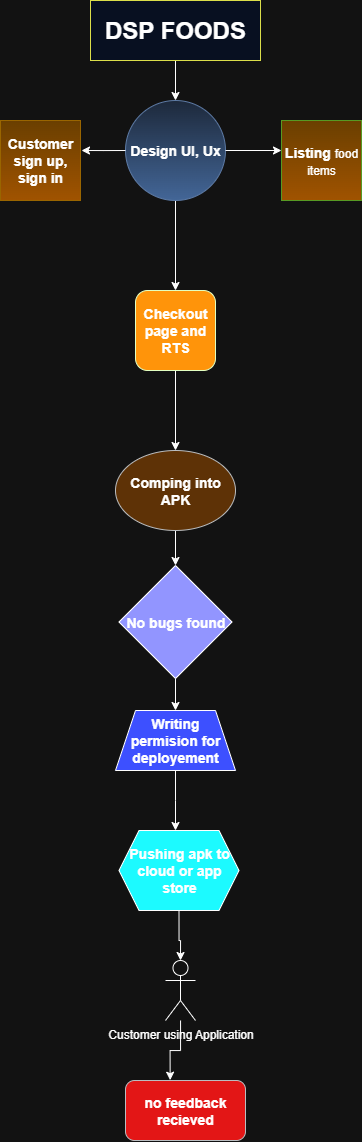

The diagram above was exported from draw.io. Its source (the exported page's mxGraphModel, read from the mxfile embedded in the PNG):
<mxGraphModel dx="1226" dy="661" grid="1" gridSize="10" guides="1" tooltips="1" connect="1" arrows="1" fold="1" page="1" pageScale="1" pageWidth="827" pageHeight="1169" math="0" shadow="0">
  <root>
    <mxCell id="0" />
    <mxCell id="1" parent="0" />
    <mxCell id="_i5VS33ksunb87Zwr-An-49" style="edgeStyle=orthogonalEdgeStyle;rounded=0;orthogonalLoop=1;jettySize=auto;html=1;entryX=0.5;entryY=0;entryDx=0;entryDy=0;" edge="1" parent="1" source="_i5VS33ksunb87Zwr-An-20" target="_i5VS33ksunb87Zwr-An-21">
      <mxGeometry relative="1" as="geometry" />
    </mxCell>
    <mxCell id="_i5VS33ksunb87Zwr-An-20" value="&lt;h1&gt;DSP FOODS&lt;/h1&gt;" style="rounded=0;whiteSpace=wrap;html=1;fillColor=light-dark(#FFFF88,#081021);strokeColor=light-dark(#FFFFFF, #dbde4a);" vertex="1" parent="1">
      <mxGeometry x="339" y="20" width="170" height="60" as="geometry" />
    </mxCell>
    <mxCell id="_i5VS33ksunb87Zwr-An-28" style="edgeStyle=orthogonalEdgeStyle;rounded=0;orthogonalLoop=1;jettySize=auto;html=1;exitX=0.5;exitY=1;exitDx=0;exitDy=0;" edge="1" parent="1" source="_i5VS33ksunb87Zwr-An-21" target="_i5VS33ksunb87Zwr-An-24">
      <mxGeometry relative="1" as="geometry" />
    </mxCell>
    <mxCell id="_i5VS33ksunb87Zwr-An-21" value="&lt;h3&gt;Design UI, Ux&lt;/h3&gt;" style="ellipse;whiteSpace=wrap;html=1;aspect=fixed;fillColor=#dae8fc;gradientColor=#7ea6e0;strokeColor=#6c8ebf;" vertex="1" parent="1">
      <mxGeometry x="374" y="120" width="100" height="100" as="geometry" />
    </mxCell>
    <mxCell id="_i5VS33ksunb87Zwr-An-22" value="&lt;h3&gt;Customer sign up, sign in&lt;/h3&gt;" style="whiteSpace=wrap;html=1;aspect=fixed;fillColor=#ffcd28;gradientColor=#ffa500;strokeColor=#d79b00;" vertex="1" parent="1">
      <mxGeometry x="249" y="140" width="80" height="80" as="geometry" />
    </mxCell>
    <mxCell id="_i5VS33ksunb87Zwr-An-23" value="&lt;h3&gt;Listing&amp;nbsp;&lt;span style=&quot;background-color: transparent; color: light-dark(rgb(0, 0, 0), rgb(255, 255, 255)); font-size: 12px; font-weight: normal;&quot;&gt;food items&lt;/span&gt;&lt;/h3&gt;" style="whiteSpace=wrap;html=1;aspect=fixed;fillColor=#ffcd28;strokeColor=light-dark(#D79B00,#579923);gradientColor=#ffa500;" vertex="1" parent="1">
      <mxGeometry x="530" y="140" width="80" height="80" as="geometry" />
    </mxCell>
    <mxCell id="_i5VS33ksunb87Zwr-An-31" style="edgeStyle=orthogonalEdgeStyle;rounded=0;orthogonalLoop=1;jettySize=auto;html=1;exitX=0.5;exitY=1;exitDx=0;exitDy=0;" edge="1" parent="1" source="_i5VS33ksunb87Zwr-An-24" target="_i5VS33ksunb87Zwr-An-25">
      <mxGeometry relative="1" as="geometry" />
    </mxCell>
    <mxCell id="_i5VS33ksunb87Zwr-An-24" value="&lt;h3&gt;Checkout page and RTS&lt;/h3&gt;" style="whiteSpace=wrap;html=1;aspect=fixed;rounded=1;fillColor=light-dark(#FFFFFF,#FF940A);strokeColor=light-dark(#000000,#E2FFC1);" vertex="1" parent="1">
      <mxGeometry x="384" y="310" width="80" height="80" as="geometry" />
    </mxCell>
    <mxCell id="_i5VS33ksunb87Zwr-An-34" style="edgeStyle=orthogonalEdgeStyle;rounded=0;orthogonalLoop=1;jettySize=auto;html=1;exitX=0.5;exitY=1;exitDx=0;exitDy=0;entryX=0.5;entryY=0;entryDx=0;entryDy=0;" edge="1" parent="1" source="_i5VS33ksunb87Zwr-An-25" target="_i5VS33ksunb87Zwr-An-26">
      <mxGeometry relative="1" as="geometry" />
    </mxCell>
    <mxCell id="_i5VS33ksunb87Zwr-An-25" value="&lt;h3&gt;Comping into APK&lt;/h3&gt;" style="ellipse;whiteSpace=wrap;html=1;strokeColor=#36393d;fillColor=#ffcc99;" vertex="1" parent="1">
      <mxGeometry x="364" y="470" width="120" height="80" as="geometry" />
    </mxCell>
    <mxCell id="_i5VS33ksunb87Zwr-An-35" style="edgeStyle=orthogonalEdgeStyle;rounded=0;orthogonalLoop=1;jettySize=auto;html=1;exitX=0.5;exitY=1;exitDx=0;exitDy=0;entryX=0.5;entryY=0;entryDx=0;entryDy=0;" edge="1" parent="1" source="_i5VS33ksunb87Zwr-An-26" target="_i5VS33ksunb87Zwr-An-27">
      <mxGeometry relative="1" as="geometry" />
    </mxCell>
    <mxCell id="_i5VS33ksunb87Zwr-An-26" value="&lt;h3&gt;No bugs found&lt;/h3&gt;" style="rhombus;whiteSpace=wrap;html=1;fillColor=light-dark(#FFFFFF,#9295FF);" vertex="1" parent="1">
      <mxGeometry x="367.5" y="585" width="113" height="113" as="geometry" />
    </mxCell>
    <mxCell id="_i5VS33ksunb87Zwr-An-27" value="&lt;h3&gt;Writing permision for deployement&lt;/h3&gt;" style="shape=trapezoid;perimeter=trapezoidPerimeter;whiteSpace=wrap;html=1;fixedSize=1;fillColor=light-dark(#FFFFFF,#3D50FF);" vertex="1" parent="1">
      <mxGeometry x="364" y="730" width="120" height="60" as="geometry" />
    </mxCell>
    <mxCell id="_i5VS33ksunb87Zwr-An-29" style="edgeStyle=orthogonalEdgeStyle;rounded=0;orthogonalLoop=1;jettySize=auto;html=1;exitX=1;exitY=0.5;exitDx=0;exitDy=0;entryX=0;entryY=0.375;entryDx=0;entryDy=0;entryPerimeter=0;" edge="1" parent="1" source="_i5VS33ksunb87Zwr-An-21" target="_i5VS33ksunb87Zwr-An-23">
      <mxGeometry relative="1" as="geometry">
        <mxPoint x="520" y="170" as="targetPoint" />
      </mxGeometry>
    </mxCell>
    <mxCell id="_i5VS33ksunb87Zwr-An-30" style="edgeStyle=orthogonalEdgeStyle;rounded=0;orthogonalLoop=1;jettySize=auto;html=1;exitX=0;exitY=0.5;exitDx=0;exitDy=0;" edge="1" parent="1" source="_i5VS33ksunb87Zwr-An-21">
      <mxGeometry relative="1" as="geometry">
        <mxPoint x="330" y="170" as="targetPoint" />
      </mxGeometry>
    </mxCell>
    <mxCell id="_i5VS33ksunb87Zwr-An-38" style="edgeStyle=orthogonalEdgeStyle;rounded=0;orthogonalLoop=1;jettySize=auto;html=1;exitX=0.5;exitY=1;exitDx=0;exitDy=0;entryX=0.5;entryY=0;entryDx=0;entryDy=0;entryPerimeter=0;" edge="1" parent="1" source="_i5VS33ksunb87Zwr-An-27">
      <mxGeometry relative="1" as="geometry">
        <mxPoint x="424" y="850" as="targetPoint" />
      </mxGeometry>
    </mxCell>
    <mxCell id="_i5VS33ksunb87Zwr-An-46" style="edgeStyle=orthogonalEdgeStyle;rounded=0;orthogonalLoop=1;jettySize=auto;html=1;exitX=0.5;exitY=1;exitDx=0;exitDy=0;entryX=0.5;entryY=0;entryDx=0;entryDy=0;entryPerimeter=0;" edge="1" parent="1" source="_i5VS33ksunb87Zwr-An-40" target="_i5VS33ksunb87Zwr-An-41">
      <mxGeometry relative="1" as="geometry">
        <mxPoint x="427.33333333333326" y="970" as="targetPoint" />
        <Array as="points">
          <mxPoint x="428" y="960" />
          <mxPoint x="429" y="960" />
        </Array>
      </mxGeometry>
    </mxCell>
    <mxCell id="_i5VS33ksunb87Zwr-An-40" value="&lt;h3&gt;Pushing apk to cloud or app store&lt;/h3&gt;" style="shape=hexagon;perimeter=hexagonPerimeter2;whiteSpace=wrap;html=1;fixedSize=1;fillColor=light-dark(#FFFFFF,#1CFAFF);" vertex="1" parent="1">
      <mxGeometry x="367.5" y="850" width="120" height="80" as="geometry" />
    </mxCell>
    <mxCell id="_i5VS33ksunb87Zwr-An-41" value="Customer using Application" style="shape=umlActor;verticalLabelPosition=bottom;verticalAlign=top;html=1;outlineConnect=0;" vertex="1" parent="1">
      <mxGeometry x="414" y="980" width="30" height="60" as="geometry" />
    </mxCell>
    <mxCell id="_i5VS33ksunb87Zwr-An-47" value="&lt;h3&gt;no feedback recieved&lt;/h3&gt;" style="rounded=1;whiteSpace=wrap;html=1;strokeColor=#36393d;fillColor=light-dark(#ffcccc, #e31616);" vertex="1" parent="1">
      <mxGeometry x="374" y="1100" width="120" height="60" as="geometry" />
    </mxCell>
    <mxCell id="_i5VS33ksunb87Zwr-An-48" style="edgeStyle=orthogonalEdgeStyle;rounded=0;orthogonalLoop=1;jettySize=auto;html=1;entryX=0.372;entryY=-0.005;entryDx=0;entryDy=0;entryPerimeter=0;" edge="1" parent="1" source="_i5VS33ksunb87Zwr-An-41" target="_i5VS33ksunb87Zwr-An-47">
      <mxGeometry relative="1" as="geometry" />
    </mxCell>
  </root>
</mxGraphModel>